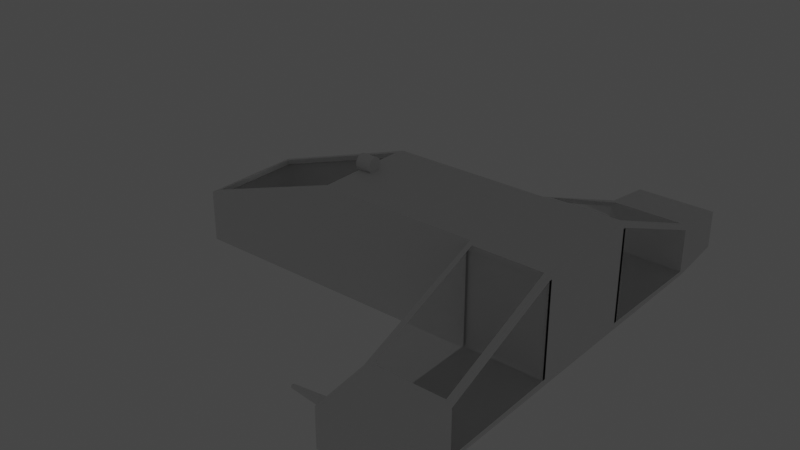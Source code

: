 # Source: spaceship.blend  (saved by Blender 3.4.6; exported with 4.5.12 LTS)
import bpy
from mathutils import Matrix  # noqa: F401  (used for matrix-valued properties, if any)

bpy.ops.wm.read_factory_settings(use_empty=True)
scene = bpy.context.scene
scene.name = 'Scene'

# ---- collections
col_collection = bpy.data.collections.new('Collection'); scene.collection.children.link(col_collection)

# ---- materials (node trees are filled in below, after node groups)
mat_material = bpy.data.materials.new('Material')
mat_material.alpha_threshold = 0.0
mat_material.use_transparent_shadow = False
mat_material.roughness = 0.5
mat_material.line_color = (0.0, 0.0, 0.0, 1.0)
mat_glass = bpy.data.materials.new('Glass')
mat_glass.surface_render_method = 'BLENDED'
mat_glass.blend_method = 'BLEND'

# ---- material node trees
mat_material.use_nodes = True; mat_material.node_tree.nodes.clear()
_N = mat_material.node_tree.nodes; _L = mat_material.node_tree.links
n0 = _N.new('ShaderNodeOutputMaterial'); n0.name = 'Material Output'; n0.location = (300, 300)
n1 = _N.new('ShaderNodeBsdfPrincipled'); n1.name = 'Principled BSDF'; n1.location = (10, 300)
n1.distribution = 'GGX'
n1.subsurface_method = 'RANDOM_WALK_SKIN'
n1.inputs[3].default_value = 1.45
n1.inputs[27].default_value = (0.0, 0.0, 0.0, 1.0)
n1.inputs[28].default_value = 1.0
_L.new(n1.outputs[0], n0.inputs[0])
n0.is_active_output = True
mat_glass.use_nodes = True; mat_glass.node_tree.nodes.clear()
_N = mat_glass.node_tree.nodes; _L = mat_glass.node_tree.links
n0 = _N.new('ShaderNodeOutputMaterial'); n0.name = 'Material Output'; n0.location = (300, 300)
n1 = _N.new('ShaderNodeBsdfPrincipled'); n1.name = 'Principled BSDF'; n1.location = (10, 300)
n1.distribution = 'GGX'
n1.subsurface_method = 'RANDOM_WALK_SKIN'
n1.inputs[3].default_value = 1.45
n1.inputs[4].default_value = 0.3714
n1.inputs[27].default_value = (0.0, 0.0, 0.0, 1.0)
n1.inputs[28].default_value = 1.0
_L.new(n1.outputs[0], n0.inputs[0])
n0.is_active_output = True

# ---- world
world_world = bpy.data.worlds.new('World'); scene.world = world_world
world_world.use_nodes = True; world_world.node_tree.nodes.clear()
_N = world_world.node_tree.nodes; _L = world_world.node_tree.links
n0 = _N.new('ShaderNodeOutputWorld'); n0.name = 'World Output'; n0.location = (300, 300)
n1 = _N.new('ShaderNodeBackground'); n1.name = 'Background'; n1.location = (10, 300)
n1.inputs[0].default_value = (0.05088, 0.05088, 0.05088, 1.0)
_L.new(n1.outputs[0], n0.inputs[0])
n0.is_active_output = True
world_world.color = (0.05088, 0.05088, 0.05088)
world_world.use_sun_shadow = False
world_world.sun_shadow_jitter_overblur = 0.0

# ---- lights
light_spot = bpy.data.lights.new('Spot', 'SPOT')
light_spot.transmission_factor = 0.0
light_spot.energy = 20.0
light_spot.shadow_soft_size = 0.25
light_spot.shadow_maximum_resolution = 0.006
light_spot.use_absolute_resolution = True

# ---- meshes
me_cube = bpy.data.meshes.new('Cube')
me_cube.from_pydata([(4.214, 1.0, 1.0), (4.214, 1.0, -1.0), (-3.281, 1.0, -1.0), (2.704, 1.0, -1.0), (2.704, 1.0, 1.0), (2.704, 1.0, -1.0), (2.704, 1.0, 1.0), (4.214, 3.5, 0.0), (4.214, 3.5, -1.0), (2.704, 3.5, 0.0), (2.704, 3.5, -1.0), (4.214, 4.5, -0.1362), (4.214, 4.5, -0.8638), (2.704, 4.5, -0.1362), (2.704, 4.5, -0.8638), (2.704, 1.1, -0.878), (2.704, 1.1, 0.878), (2.704, 3.4, -0.08198), (2.704, 3.4, -0.918), (2.804, 1.098, 0.9804), (4.114, 1.098, 0.9804), (4.114, 3.402, 0.01961), (2.804, 3.402, 0.01961), (4.214, 1.1, 0.878), (4.214, 1.1, -0.878), (4.214, 3.4, -0.918), (4.214, 3.4, -0.08198), (2.704, 3.4, -0.918), (4.214, 3.4, -0.918), (2.704, 3.916, -0.5843), (2.704, 3.916, -0.4157), (2.704, 4.084, -0.4157), (2.704, 4.084, -0.5843), (1.76, 3.975, -0.4747), (1.76, 3.975, -0.5253), (1.76, 4.025, -0.5253), (1.76, 4.025, -0.4747), (4.214, 0.0, -1.0), (-3.281, 0.0, -1.0), (2.704, 0.0, 1.0), (2.704, 1.041, 0.878), (2.704, 1.041, -0.878), (4.214, 1.041, 0.878), (4.214, 1.041, -0.878), (-0.2889, 1.0, -1.0), (-0.3913, 0.8921, 0.9658), (-3.179, 0.8921, 0.0342), (4.214, -1.0, 1.0), (4.214, -1.0, -1.0), (-3.281, -1.0, -1.0), (2.704, -1.0, -1.0), (2.704, -1.0, 1.0), (2.704, -1.0, -1.0), (2.704, -1.0, 1.0), (4.214, -3.5, 0.0), (4.214, -3.5, -1.0), (2.704, -3.5, 0.0), (2.704, -3.5, -1.0), (4.214, -4.5, -0.1362), (4.214, -4.5, -0.8638), (2.704, -4.5, -0.1362), (2.704, -4.5, -0.8638), (2.704, -1.1, -0.878), (2.704, -1.1, 0.878), (2.704, -3.4, -0.08198), (2.704, -3.4, -0.918), (2.804, -1.098, 0.9804), (4.114, -1.098, 0.9804), (4.114, -3.402, 0.01961), (2.804, -3.402, 0.01961), (4.214, -1.1, 0.878), (4.214, -1.1, -0.878), (4.214, -3.4, -0.918), (4.214, -3.4, -0.08198), (2.704, -3.4, -0.918), (4.214, -3.4, -0.918), (2.704, -3.916, -0.5843), (2.704, -3.916, -0.4157), (2.704, -4.084, -0.4157), (2.704, -4.084, -0.5843), (1.76, -3.975, -0.4747), (1.76, -3.975, -0.5253), (1.76, -4.025, -0.5253), (1.76, -4.025, -0.4747), (2.704, -1.041, 0.878), (2.704, -1.041, -0.878), (4.214, -1.041, 0.878), (4.214, -1.041, -0.878), (-0.2889, -1.0, -1.0), (-0.3913, -0.8921, 0.9658), (-3.179, -0.8921, 0.0342), (-3.281, 1.0, 0.0), (-0.2889, 1.0, 1.0), (-3.281, -1.0, 0.0), (-0.2889, -1.0, 1.0), (-3.152, 0.8921, -0.04742), (-0.364, 0.8921, 0.8842), (-3.152, -0.8921, -0.04742), (-0.364, -0.8921, 0.8842), (-0.3864, -0.01794, 1.254), (-0.0895, -0.01794, 1.264), (-0.3864, 0.009013, 1.251), (-0.0895, 0.01103, 1.261), (-0.3864, 0.03493, 1.243), (-0.0895, 0.03887, 1.253), (-0.3864, 0.05881, 1.231), (-0.0895, 0.06454, 1.239), (-0.3864, 0.07974, 1.213), (-0.0895, 0.08703, 1.221), (-0.3864, 0.09692, 1.192), (-0.0895, 0.1055, 1.198), (-0.3864, 0.1097, 1.169), (-0.0895, 0.1192, 1.173), (-0.3864, 0.1175, 1.143), (-0.0895, 0.1277, 1.145), (-0.3864, 0.1202, 1.116), (-0.0895, 0.1305, 1.116), (-0.3864, 0.1175, 1.089), (-0.0895, 0.1277, 1.087), (-0.3864, 0.1097, 1.063), (-0.0895, 0.1192, 1.059), (-0.3864, 0.09692, 1.039), (-0.0895, 0.1055, 1.033), (-0.3864, 0.07974, 1.018), (-0.0895, 0.08703, 1.011), (-0.3864, 0.05881, 1.001), (-0.0895, 0.06454, 0.9923), (-0.3864, 0.03493, 0.9881), (-0.0895, 0.03887, 0.9785), (-0.3864, 0.009013, 0.9802), (-0.0895, 0.01103, 0.9701), (-0.3864, -0.01794, 0.9776), (-0.0895, -0.01794, 0.9672), (-0.3864, -0.04488, 0.9802), (-0.0895, -0.0469, 0.9701), (-0.3864, -0.0708, 0.9881), (-0.0895, -0.07474, 0.9785), (-0.3864, -0.09468, 1.001), (-0.0895, -0.1004, 0.9923), (-0.3864, -0.1156, 1.018), (-0.0895, -0.1229, 1.011), (-0.3864, -0.1328, 1.039), (-0.0895, -0.1414, 1.033), (-0.3864, -0.1456, 1.063), (-0.0895, -0.1551, 1.059), (-0.3864, -0.1534, 1.089), (-0.0895, -0.1635, 1.087), (-0.3864, -0.1561, 1.116), (-0.0895, -0.1664, 1.116), (-0.3864, -0.1534, 1.143), (-0.0895, -0.1635, 1.145), (-0.3864, -0.1456, 1.169), (-0.0895, -0.1551, 1.173), (-0.3864, -0.1328, 1.192), (-0.0895, -0.1414, 1.198), (-0.3864, -0.1156, 1.213), (-0.0895, -0.1229, 1.221), (-0.3864, -0.09468, 1.231), (-0.0895, -0.1004, 1.239), (-0.3864, -0.0708, 1.243), (-0.0895, -0.07474, 1.253), (-0.3864, -0.04488, 1.251), (-0.0895, -0.0469, 1.261), (-0.3864, -0.01794, 1.264), (-0.3864, 0.01103, 1.261), (-0.3864, 0.03887, 1.253), (-0.3864, 0.06454, 1.239), (-0.3864, 0.08703, 1.221), (-0.3864, 0.1055, 1.198), (-0.3864, 0.1192, 1.173), (-0.3864, 0.1277, 1.145), (-0.3864, 0.1305, 1.116), (-0.3864, 0.1277, 1.087), (-0.3864, 0.1192, 1.059), (-0.3864, 0.1055, 1.033), (-0.3864, 0.08703, 1.011), (-0.3864, 0.06454, 0.9923), (-0.3864, 0.03887, 0.9785), (-0.3864, 0.01103, 0.9701), (-0.3864, -0.01794, 0.9672), (-0.3864, -0.0469, 0.9701), (-0.3864, -0.07474, 0.9785), (-0.3864, -0.1004, 0.9923), (-0.3864, -0.1229, 1.011), (-0.3864, -0.1414, 1.033), (-0.3864, -0.1551, 1.059), (-0.3864, -0.1635, 1.087), (-0.3864, -0.1664, 1.116), (-0.3864, -0.1635, 1.145), (-0.3864, -0.1551, 1.173), (-0.3864, -0.1414, 1.198), (-0.3864, -0.1229, 1.221), (-0.3864, -0.1004, 1.239), (-0.3864, -0.07474, 1.253), (-0.3864, -0.0469, 1.261), (-0.3748, -0.01794, 1.254), (-0.3748, 0.009013, 1.251), (-0.3748, 0.03493, 1.243), (-0.3748, 0.05881, 1.231), (-0.3748, 0.07974, 1.213), (-0.3748, 0.09692, 1.192), (-0.3748, 0.1097, 1.169), (-0.3748, 0.1175, 1.143), (-0.3748, 0.1202, 1.116), (-0.3748, 0.1175, 1.089), (-0.3748, 0.1097, 1.063), (-0.3748, 0.09692, 1.039), (-0.3748, 0.07974, 1.018), (-0.3748, 0.05881, 1.001), (-0.3748, 0.03493, 0.9881), (-0.3748, 0.009013, 0.9802), (-0.3748, -0.01794, 0.9776), (-0.3748, -0.04488, 0.9802), (-0.3748, -0.0708, 0.9881), (-0.3748, -0.09468, 1.001), (-0.3748, -0.1156, 1.018), (-0.3748, -0.1328, 1.039), (-0.3748, -0.1456, 1.063), (-0.3748, -0.1534, 1.089), (-0.3748, -0.1561, 1.116), (-0.3748, -0.1534, 1.143), (-0.3748, -0.1456, 1.169), (-0.3748, -0.1328, 1.192), (-0.3748, -0.1156, 1.213), (-0.3748, -0.09468, 1.231), (-0.3748, -0.0708, 1.243), (-0.3748, -0.04488, 1.251)], [(6, 39), (0, 47), (53, 39)], [(2, 1, 37, 38), (17, 22, 19, 16), (44, 92, 4, 3), (3, 4, 6, 5), (8, 10, 14, 12), (16, 23, 42, 40), (23, 16, 19, 20), (22, 17, 26, 21), (14, 13, 11, 12), (7, 8, 12, 11), (30, 31, 36, 33), (9, 7, 11, 13), (3, 4, 16, 15), (4, 9, 17, 16), (9, 10, 18, 17), (10, 3, 15, 18), (18, 15, 24, 25), (4, 0, 20, 19), (0, 7, 21, 20), (7, 9, 22, 21), (9, 4, 19, 22), (0, 1, 24, 23), (1, 8, 25, 24), (8, 7, 26, 25), (7, 0, 23, 26), (21, 26, 23, 20), (18, 25, 26, 17), (18, 25, 28, 27), (3, 10, 8, 1), (15, 27, 28, 24), (10, 9, 30, 29), (9, 13, 31, 30), (13, 14, 32, 31), (14, 10, 29, 32), (34, 33, 36, 35), (29, 30, 33, 34), (31, 32, 35, 36), (32, 29, 34, 35), (4, 92, 94, 51, 47, 48, 37, 1, 0), (41, 40, 42, 43), (23, 24, 43, 42), (24, 15, 41, 43), (15, 16, 40, 41), (2, 91, 92, 44), (46, 90, 97, 95), (49, 38, 37, 48), (64, 63, 66, 69), (88, 50, 51, 94), (50, 52, 53, 51), (55, 59, 61, 57), (63, 84, 86, 70), (70, 67, 66, 63), (69, 68, 73, 64), (61, 59, 58, 60), (54, 58, 59, 55), (77, 80, 83, 78), (56, 60, 58, 54), (50, 62, 63, 51), (51, 63, 64, 56), (56, 64, 65, 57), (57, 65, 62, 50), (65, 72, 71, 62), (51, 66, 67, 47), (47, 67, 68, 54), (54, 68, 69, 56), (56, 69, 66, 51), (47, 70, 71, 48), (48, 71, 72, 55), (55, 72, 73, 54), (54, 73, 70, 47), (68, 67, 70, 73), (65, 64, 73, 72), (65, 74, 75, 72), (50, 48, 55, 57), (62, 71, 75, 74), (57, 76, 77, 56), (56, 77, 78, 60), (60, 78, 79, 61), (61, 79, 76, 57), (81, 82, 83, 80), (76, 81, 80, 77), (78, 83, 82, 79), (79, 82, 81, 76), (85, 87, 86, 84), (70, 86, 87, 71), (71, 87, 85, 62), (62, 85, 84, 63), (49, 88, 94, 93), (2, 49, 93, 91), (46, 45, 92, 91), (89, 90, 93, 94), (45, 89, 94, 92), (90, 46, 91, 93), (96, 95, 97, 98), (90, 89, 98, 97), (89, 45, 96, 98), (45, 46, 95, 96), (94, 93, 97, 98), (96, 92, 94, 98), (95, 91, 92, 96), (91, 95, 97, 93), (92, 94, 88, 44), (64, 63, 62, 74), (66, 69, 68, 67), (73, 70, 71, 75), (23, 26, 28, 24), (22, 19, 20, 21), (16, 17, 27, 15), (163, 100, 102, 164), (164, 102, 104, 165), (165, 104, 106, 166), (166, 106, 108, 167), (167, 108, 110, 168), (168, 110, 112, 169), (169, 112, 114, 170), (170, 114, 116, 171), (171, 116, 118, 172), (172, 118, 120, 173), (173, 120, 122, 174), (174, 122, 124, 175), (175, 124, 126, 176), (176, 126, 128, 177), (177, 128, 130, 178), (178, 130, 132, 179), (179, 132, 134, 180), (180, 134, 136, 181), (181, 136, 138, 182), (182, 138, 140, 183), (183, 140, 142, 184), (184, 142, 144, 185), (185, 144, 146, 186), (186, 146, 148, 187), (187, 148, 150, 188), (188, 150, 152, 189), (189, 152, 154, 190), (190, 154, 156, 191), (191, 156, 158, 192), (192, 158, 160, 193), (102, 100, 162, 160, 158, 156, 154, 152, 150, 148, 146, 144, 142, 140, 138, 136, 134, 132, 130, 128, 126, 124, 122, 120, 118, 116, 114, 112, 110, 108, 106, 104), (193, 160, 162, 194), (194, 162, 100, 163), (113, 115, 203, 202), (101, 99, 163, 164), (103, 101, 164, 165), (105, 103, 165, 166), (107, 105, 166, 167), (109, 107, 167, 168), (111, 109, 168, 169), (113, 111, 169, 170), (115, 113, 170, 171), (117, 115, 171, 172), (119, 117, 172, 173), (121, 119, 173, 174), (123, 121, 174, 175), (125, 123, 175, 176), (127, 125, 176, 177), (129, 127, 177, 178), (131, 129, 178, 179), (133, 131, 179, 180), (135, 133, 180, 181), (137, 135, 181, 182), (139, 137, 182, 183), (141, 139, 183, 184), (143, 141, 184, 185), (145, 143, 185, 186), (147, 145, 186, 187), (149, 147, 187, 188), (151, 149, 188, 189), (153, 151, 189, 190), (155, 153, 190, 191), (157, 155, 191, 192), (159, 157, 192, 193), (161, 159, 193, 194), (99, 161, 194, 163), (195, 196, 197, 198, 199, 200, 201, 202, 203, 204, 205, 206, 207, 208, 209, 210, 211, 212, 213, 214, 215, 216, 217, 218, 219, 220, 221, 222, 223, 224, 225, 226), (141, 143, 217, 216), (115, 117, 204, 203), (143, 145, 218, 217), (117, 119, 205, 204), (145, 147, 219, 218), (119, 121, 206, 205), (147, 149, 220, 219), (121, 123, 207, 206), (149, 151, 221, 220), (123, 125, 208, 207), (151, 153, 222, 221), (125, 127, 209, 208), (99, 101, 196, 195), (153, 155, 223, 222), (127, 129, 210, 209), (101, 103, 197, 196), (155, 157, 224, 223), (129, 131, 211, 210), (103, 105, 198, 197), (157, 159, 225, 224), (131, 133, 212, 211), (105, 107, 199, 198), (159, 161, 226, 225), (133, 135, 213, 212), (107, 109, 200, 199), (161, 99, 195, 226), (135, 137, 214, 213), (109, 111, 201, 200), (137, 139, 215, 214), (111, 113, 202, 201), (139, 141, 216, 215)])
me_cube.polygons.foreach_set('material_index', [0, 0, 0, 0, 0, 0, 0, 0, 0, 0, 0, 0, 0, 0, 0, 0, 0, 0, 0, 0, 0, 0, 0, 0, 0, 0, 0, 0, 0, 0, 0, 0, 0, 0, 0, 0, 0, 0, 0, 0, 0, 0, 0, 0, 0, 0, 0, 0, 0, 0, 0, 0, 0, 0, 0, 0, 0, 0, 0, 0, 0, 0, 0, 0, 0, 0, 0, 0, 0, 0, 0, 0, 0, 0, 0, 0, 0, 0, 0, 0, 0, 0, 0, 0, 0, 0, 0, 0, 0, 0, 0, 0, 0, 1, 0, 0, 0, 0, 0, 0, 0, 0, 1, 1, 1, 1, 1, 1, 0, 0, 0, 0, 0, 0, 0, 0, 0, 0, 0, 0, 0, 0, 0, 0, 0, 0, 0, 0, 0, 0, 0, 0, 0, 0, 0, 0, 0, 0, 0, 0, 0, 0, 0, 0, 0, 0, 0, 0, 0, 0, 0, 0, 0, 0, 0, 0, 0, 0, 0, 0, 0, 0, 0, 0, 0, 0, 0, 0, 0, 0, 0, 0, 0, 0, 0, 0, 0, 0, 0, 0, 0, 0, 0, 0, 0, 0, 0, 0, 0, 0, 0, 0, 0, 0, 0, 0, 0, 0, 0, 0, 0, 0, 0, 0, 0, 0])
_uv = me_cube.uv_layers.new(name='UVMap')
_uv.uv.foreach_set('vector', [0.375, 0.25, 0.375, 0.5, 0.375, 0.625, 0.375, 0.125, 0.6023, 0.4276, 0.6926, 0.5, 0.6926, 0.5, 0.0, 0.0, 0.375, 0.3388, 0.625, 0.3388, 0.625, 0.4276, 0.375, 0.4276, 0.375, 0.4276, 0.625, 0.4276, 0.625, 0.4276, 0.375, 0.4276, 0.375, 0.5, 0.3026, 0.5, 0.3026, 0.5, 0.375, 0.5, 0.0, 0.0, 0.0, 0.0, 0.0, 0.0, 0.0, 0.0, 0.0, 0.0, 0.0, 0.0, 0.6926, 0.5, 0.6298, 0.5, 0.6926, 0.5, 0.6023, 0.4276, 0.0, 0.0, 0.6298, 0.5, 0.375, 0.4276, 0.625, 0.4276, 0.625, 0.5, 0.375, 0.5, 0.625, 0.5, 0.375, 0.5, 0.375, 0.5, 0.625, 0.5, 0.5211, 0.4276, 0.5211, 0.4276, 0.5211, 0.4276, 0.5211, 0.4276, 0.6974, 0.5, 0.625, 0.5, 0.625, 0.5, 0.6974, 0.5, 0.375, 0.4276, 0.625, 0.4276, 0.6113, 0.4276, 0.3887, 0.4276, 0.625, 0.4276, 0.625, 0.4276, 0.6023, 0.4276, 0.6113, 0.4276, 0.625, 0.4276, 0.375, 0.4276, 0.3977, 0.4276, 0.6023, 0.4276, 0.375, 0.4276, 0.375, 0.4276, 0.3887, 0.4276, 0.3977, 0.4276, 0.3977, 0.4276, 0.3887, 0.4276, 0.3887, 0.5, 0.3977, 0.5, 0.6974, 0.5, 0.625, 0.5, 0.6298, 0.5, 0.6926, 0.5, 0.625, 0.5, 0.625, 0.5, 0.6298, 0.5, 0.6298, 0.5, 0.625, 0.5, 0.6974, 0.5, 0.6926, 0.5, 0.6298, 0.5, 0.6974, 0.5, 0.6974, 0.5, 0.6926, 0.5, 0.6926, 0.5, 0.625, 0.5, 0.375, 0.5, 0.3887, 0.5, 0.6113, 0.5, 0.375, 0.5, 0.375, 0.5, 0.3977, 0.5, 0.3887, 0.5, 0.375, 0.5, 0.625, 0.5, 0.6023, 0.5, 0.3977, 0.5, 0.625, 0.5, 0.625, 0.5, 0.6113, 0.5, 0.6023, 0.5, 0.6298, 0.5, 0.0, 0.0, 0.6113, 0.5, 0.6298, 0.5, 0.3977, 0.4276, 0.3977, 0.5, 0.6023, 0.5, 0.6023, 0.4276, 0.3977, 0.4276, 0.3977, 0.5, 0.3977, 0.5, 0.3977, 0.4276, 0.3026, 0.5, 0.3026, 0.5, 0.375, 0.5, 0.375, 0.5, 0.3887, 0.4276, 0.3977, 0.4276, 0.3977, 0.5, 0.3887, 0.5, 0.375, 0.4276, 0.625, 0.4276, 0.5211, 0.4276, 0.4789, 0.4276, 0.625, 0.4276, 0.625, 0.4276, 0.5211, 0.4276, 0.5211, 0.4276, 0.625, 0.4276, 0.375, 0.4276, 0.4789, 0.4276, 0.5211, 0.4276, 0.375, 0.4276, 0.375, 0.4276, 0.4789, 0.4276, 0.4789, 0.4276, 0.4789, 0.4276, 0.5211, 0.4276, 0.5211, 0.4276, 0.4789, 0.4276, 0.4789, 0.4276, 0.5211, 0.4276, 0.5211, 0.4276, 0.4789, 0.4276, 0.5211, 0.4276, 0.4789, 0.4276, 0.4789, 0.4276, 0.5211, 0.4276, 0.4789, 0.4276, 0.4789, 0.4276, 0.4789, 0.4276, 0.4789, 0.4276, 0.6974, 0.5, 0.625, 0.3388, 0.625, 0.3388, 0.6974, 0.5, 0.625, 0.5, 0.375, 0.5, 0.375, 0.625, 0.375, 0.5, 0.625, 0.5, 0.3887, 0.4276, 0.0, 0.0, 0.6113, 0.5, 0.3887, 0.5, 0.6113, 0.5, 0.3887, 0.5, 0.3887, 0.5, 0.6113, 0.5, 0.3887, 0.5, 0.3887, 0.4276, 0.3887, 0.4276, 0.3887, 0.5, 0.3887, 0.4276, 0.6113, 0.4276, 0.6113, 0.4276, 0.3887, 0.4276, 0.375, 0.25, 0.5, 0.25, 0.5, 0.3388, 0.375, 0.3388, 0.5043, 0.253, 0.5043, 0.253, 0.5043, 0.253, 0.5043, 0.253, 0.375, 0.25, 0.375, 0.125, 0.375, 0.625, 0.375, 0.5, 0.6023, 0.4276, 0.0, 0.0, 0.6926, 0.5, 0.6926, 0.5, 0.375, 0.3388, 0.375, 0.4276, 0.625, 0.4276, 0.625, 0.3388, 0.375, 0.4276, 0.375, 0.4276, 0.625, 0.4276, 0.625, 0.4276, 0.375, 0.5, 0.375, 0.5, 0.3026, 0.5, 0.3026, 0.5, 0.0, 0.0, 0.0, 0.0, 0.0, 0.0, 0.0, 0.0, 0.0, 0.0, 0.6298, 0.5, 0.6926, 0.5, 0.0, 0.0, 0.6926, 0.5, 0.6298, 0.5, 0.0, 0.0, 0.6023, 0.4276, 0.375, 0.4276, 0.375, 0.5, 0.625, 0.5, 0.625, 0.4276, 0.625, 0.5, 0.625, 0.5, 0.375, 0.5, 0.375, 0.5, 0.5211, 0.4276, 0.5211, 0.4276, 0.5211, 0.4276, 0.5211, 0.4276, 0.6974, 0.5, 0.6974, 0.5, 0.625, 0.5, 0.625, 0.5, 0.375, 0.4276, 0.3887, 0.4276, 0.6113, 0.4276, 0.625, 0.4276, 0.625, 0.4276, 0.6113, 0.4276, 0.6023, 0.4276, 0.625, 0.4276, 0.625, 0.4276, 0.6023, 0.4276, 0.3977, 0.4276, 0.375, 0.4276, 0.375, 0.4276, 0.3977, 0.4276, 0.3887, 0.4276, 0.375, 0.4276, 0.3977, 0.4276, 0.3977, 0.5, 0.3887, 0.5, 0.3887, 0.4276, 0.6974, 0.5, 0.6926, 0.5, 0.6298, 0.5, 0.625, 0.5, 0.625, 0.5, 0.6298, 0.5, 0.6298, 0.5, 0.625, 0.5, 0.625, 0.5, 0.6298, 0.5, 0.6926, 0.5, 0.6974, 0.5, 0.6974, 0.5, 0.6926, 0.5, 0.6926, 0.5, 0.6974, 0.5, 0.625, 0.5, 0.6113, 0.5, 0.3887, 0.5, 0.375, 0.5, 0.375, 0.5, 0.3887, 0.5, 0.3977, 0.5, 0.375, 0.5, 0.375, 0.5, 0.3977, 0.5, 0.6023, 0.5, 0.625, 0.5, 0.625, 0.5, 0.6023, 0.5, 0.6113, 0.5, 0.625, 0.5, 0.6298, 0.5, 0.6298, 0.5, 0.6113, 0.5, 0.0, 0.0, 0.3977, 0.4276, 0.6023, 0.4276, 0.6023, 0.5, 0.3977, 0.5, 0.3977, 0.4276, 0.3977, 0.4276, 0.3977, 0.5, 0.3977, 0.5, 0.3026, 0.5, 0.375, 0.5, 0.375, 0.5, 0.3026, 0.5, 0.3887, 0.4276, 0.3887, 0.5, 0.3977, 0.5, 0.3977, 0.4276, 0.375, 0.4276, 0.4789, 0.4276, 0.5211, 0.4276, 0.625, 0.4276, 0.625, 0.4276, 0.5211, 0.4276, 0.5211, 0.4276, 0.625, 0.4276, 0.625, 0.4276, 0.5211, 0.4276, 0.4789, 0.4276, 0.375, 0.4276, 0.375, 0.4276, 0.4789, 0.4276, 0.4789, 0.4276, 0.375, 0.4276, 0.4789, 0.4276, 0.4789, 0.4276, 0.5211, 0.4276, 0.5211, 0.4276, 0.4789, 0.4276, 0.4789, 0.4276, 0.5211, 0.4276, 0.5211, 0.4276, 0.5211, 0.4276, 0.5211, 0.4276, 0.4789, 0.4276, 0.4789, 0.4276, 0.4789, 0.4276, 0.4789, 0.4276, 0.4789, 0.4276, 0.4789, 0.4276, 0.3887, 0.4276, 0.3887, 0.5, 0.6113, 0.5, 0.0, 0.0, 0.6113, 0.5, 0.6113, 0.5, 0.3887, 0.5, 0.3887, 0.5, 0.3887, 0.5, 0.3887, 0.5, 0.3887, 0.4276, 0.3887, 0.4276, 0.3887, 0.4276, 0.3887, 0.4276, 0.6113, 0.4276, 0.6113, 0.4276, 0.375, 0.25, 0.375, 0.3388, 0.5, 0.3388, 0.5, 0.25, 0.375, 0.25, 0.375, 0.25, 0.5, 0.25, 0.5, 0.25, 0.5043, 0.253, 0.6207, 0.3357, 0.625, 0.3388, 0.5, 0.25, 0.6207, 0.3357, 0.5043, 0.253, 0.5, 0.25, 0.625, 0.3388, 0.6207, 0.3357, 0.6207, 0.3357, 0.625, 0.3388, 0.625, 0.3388, 0.5043, 0.253, 0.5043, 0.253, 0.5, 0.25, 0.5, 0.25, 0.6207, 0.3357, 0.5043, 0.253, 0.5043, 0.253, 0.6207, 0.3357, 0.5043, 0.253, 0.6207, 0.3357, 0.6207, 0.3357, 0.5043, 0.253, 0.6207, 0.3357, 0.6207, 0.3357, 0.6207, 0.3357, 0.6207, 0.3357, 0.6207, 0.3357, 0.5043, 0.253, 0.5043, 0.253, 0.6207, 0.3357, 0.5, 0.3388, 0.5, 0.25, 0.5043, 0.253, 0.6207, 0.3357, 0.0, 0.0, 0.0, 0.0, 0.0, 0.0, 0.0, 0.0, 0.0, 0.0, 0.0, 0.0, 0.0, 0.0, 0.0, 0.0, 0.0, 0.0, 0.0, 0.0, 0.0, 0.0, 0.0, 0.0, 0.0, 0.0, 0.0, 0.0, 0.0, 0.0, 0.0, 0.0, 0.0, 0.0, 0.0, 0.0, 0.0, 0.0, 0.0, 0.0, 0.0, 0.0, 0.0, 0.0, 0.0, 0.0, 0.0, 0.0, 0.0, 0.0, 0.0, 0.0, 0.0, 0.0, 0.0, 0.0, 0.0, 0.0, 0.0, 0.0, 0.0, 0.0, 0.0, 0.0, 0.0, 0.0, 0.0, 0.0, 0.0, 0.0, 0.0, 0.0, 0.0, 0.0, 0.0, 0.0, 0.0, 0.0, 0.0, 0.0, 1.0, 0.5, 1.0, 1.0, 0.9688, 1.0, 0.9688, 0.5, 0.9688, 0.5, 0.9688, 1.0, 0.9375, 1.0, 0.9375, 0.5, 0.9375, 0.5, 0.9375, 1.0, 0.9062, 1.0, 0.9062, 0.5, 0.9062, 0.5, 0.9062, 1.0, 0.875, 1.0, 0.875, 0.5, 0.875, 0.5, 0.875, 1.0, 0.8438, 1.0, 0.8438, 0.5, 0.8438, 0.5, 0.8438, 1.0, 0.8125, 1.0, 0.8125, 0.5, 0.8125, 0.5, 0.8125, 1.0, 0.7812, 1.0, 0.7812, 0.5, 0.7812, 0.5, 0.7812, 1.0, 0.75, 1.0, 0.75, 0.5, 0.75, 0.5, 0.75, 1.0, 0.7188, 1.0, 0.7188, 0.5, 0.7188, 0.5, 0.7188, 1.0, 0.6875, 1.0, 0.6875, 0.5, 0.6875, 0.5, 0.6875, 1.0, 0.6562, 1.0, 0.6562, 0.5, 0.6562, 0.5, 0.6562, 1.0, 0.625, 1.0, 0.625, 0.5, 0.625, 0.5, 0.625, 1.0, 0.5938, 1.0, 0.5938, 0.5, 0.5938, 0.5, 0.5938, 1.0, 0.5625, 1.0, 0.5625, 0.5, 0.5625, 0.5, 0.5625, 1.0, 0.5312, 1.0, 0.5312, 0.5, 0.5312, 0.5, 0.5312, 1.0, 0.5, 1.0, 0.5, 0.5, 0.5, 0.5, 0.5, 1.0, 0.4688, 1.0, 0.4688, 0.5, 0.4688, 0.5, 0.4688, 1.0, 0.4375, 1.0, 0.4375, 0.5, 0.4375, 0.5, 0.4375, 1.0, 0.4062, 1.0, 0.4062, 0.5, 0.4062, 0.5, 0.4062, 1.0, 0.375, 1.0, 0.375, 0.5, 0.375, 0.5, 0.375, 1.0, 0.3438, 1.0, 0.3438, 0.5, 0.3438, 0.5, 0.3438, 1.0, 0.3125, 1.0, 0.3125, 0.5, 0.3125, 0.5, 0.3125, 1.0, 0.2812, 1.0, 0.2812, 0.5, 0.2812, 0.5, 0.2812, 1.0, 0.25, 1.0, 0.25, 0.5, 0.25, 0.5, 0.25, 1.0, 0.2188, 1.0, 0.2188, 0.5, 0.2188, 0.5, 0.2188, 1.0, 0.1875, 1.0, 0.1875, 0.5, 0.1875, 0.5, 0.1875, 1.0, 0.1562, 1.0, 0.1562, 0.5, 0.1562, 0.5, 0.1562, 1.0, 0.125, 1.0, 0.125, 0.5, 0.125, 0.5, 0.125, 1.0, 0.09375, 1.0, 0.09375, 0.5, 0.09375, 0.5, 0.09375, 1.0, 0.0625, 1.0, 0.0625, 0.5, 0.2968, 0.4854, 0.25, 0.49, 0.2032, 0.4854, 0.1582, 0.4717, 0.1167, 0.4496, 0.08029, 0.4197, 0.05045, 0.3833, 0.02827, 0.3418, 0.01461, 0.2968, 0.01, 0.25, 0.01461, 0.2032, 0.02827, 0.1582, 0.05045, 0.1167, 0.08029, 0.08029, 0.1167, 0.05045, 0.1582, 0.02827, 0.2032, 0.01461, 0.25, 0.01, 0.2968, 0.01461, 0.3418, 0.02827, 0.3833, 0.05045, 0.4197, 0.08029, 0.4496, 0.1167, 0.4717, 0.1582, 0.4854, 0.2032, 0.49, 0.25, 0.4854, 0.2968, 0.4717, 0.3418, 0.4496, 0.3833, 0.4197, 0.4197, 0.3833, 0.4496, 0.3418, 0.4717, 0.0625, 0.5, 0.0625, 1.0, 0.03125, 1.0, 0.03125, 0.5, 0.03125, 0.5, 0.03125, 1.0, 0.0, 1.0, 0.0, 0.5, 0.969, 0.2936, 0.9733, 0.25, 0.9733, 0.25, 0.969, 0.2936, 0.7936, 0.469, 0.75, 0.4733, 0.75, 0.49, 0.7968, 0.4854, 0.8355, 0.4563, 0.7936, 0.469, 0.7968, 0.4854, 0.8418, 0.4717, 0.8741, 0.4357, 0.8355, 0.4563, 0.8418, 0.4717, 0.8833, 0.4496, 0.9079, 0.4079, 0.8741, 0.4357, 0.8833, 0.4496, 0.9197, 0.4197, 0.9357, 0.3741, 0.9079, 0.4079, 0.9197, 0.4197, 0.9496, 0.3833, 0.9563, 0.3355, 0.9357, 0.3741, 0.9496, 0.3833, 0.9717, 0.3418, 0.969, 0.2936, 0.9563, 0.3355, 0.9717, 0.3418, 0.9854, 0.2968, 0.9733, 0.25, 0.969, 0.2936, 0.9854, 0.2968, 0.99, 0.25, 0.969, 0.2064, 0.9733, 0.25, 0.99, 0.25, 0.9854, 0.2032, 0.9563, 0.1645, 0.969, 0.2064, 0.9854, 0.2032, 0.9717, 0.1582, 0.9357, 0.1259, 0.9563, 0.1645, 0.9717, 0.1582, 0.9496, 0.1167, 0.9079, 0.09208, 0.9357, 0.1259, 0.9496, 0.1167, 0.9197, 0.08029, 0.8741, 0.06431, 0.9079, 0.09208, 0.9197, 0.08029, 0.8833, 0.05045, 0.8355, 0.04367, 0.8741, 0.06431, 0.8833, 0.05045, 0.8418, 0.02827, 0.7936, 0.03096, 0.8355, 0.04367, 0.8418, 0.02827, 0.7968, 0.01461, 0.75, 0.02667, 0.7936, 0.03096, 0.7968, 0.01461, 0.75, 0.01, 0.7064, 0.03096, 0.75, 0.02667, 0.75, 0.01, 0.7032, 0.01461, 0.6645, 0.04367, 0.7064, 0.03096, 0.7032, 0.01461, 0.6582, 0.02827, 0.6259, 0.06431, 0.6645, 0.04367, 0.6582, 0.02827, 0.6167, 0.05045, 0.5921, 0.09208, 0.6259, 0.06431, 0.6167, 0.05045, 0.5803, 0.08029, 0.5643, 0.1259, 0.5921, 0.09208, 0.5803, 0.08029, 0.5504, 0.1167, 0.5437, 0.1645, 0.5643, 0.1259, 0.5504, 0.1167, 0.5283, 0.1582, 0.531, 0.2064, 0.5437, 0.1645, 0.5283, 0.1582, 0.5146, 0.2032, 0.5267, 0.25, 0.531, 0.2064, 0.5146, 0.2032, 0.51, 0.25, 0.531, 0.2936, 0.5267, 0.25, 0.51, 0.25, 0.5146, 0.2968, 0.5437, 0.3355, 0.531, 0.2936, 0.5146, 0.2968, 0.5283, 0.3418, 0.5643, 0.3741, 0.5437, 0.3355, 0.5283, 0.3418, 0.5504, 0.3833, 0.5921, 0.4079, 0.5643, 0.3741, 0.5504, 0.3833, 0.5803, 0.4197, 0.6259, 0.4357, 0.5921, 0.4079, 0.5803, 0.4197, 0.6167, 0.4496, 0.6645, 0.4563, 0.6259, 0.4357, 0.6167, 0.4496, 0.6582, 0.4717, 0.7064, 0.469, 0.6645, 0.4563, 0.6582, 0.4717, 0.7032, 0.4854, 0.75, 0.4733, 0.7064, 0.469, 0.7032, 0.4854, 0.75, 0.49, 0.75, 0.4733, 0.7936, 0.469, 0.8355, 0.4563, 0.8741, 0.4357, 0.9079, 0.4079, 0.9357, 0.3741, 0.9563, 0.3355, 0.969, 0.2936, 0.9733, 0.25, 0.969, 0.2064, 0.9563, 0.1645, 0.9357, 0.1259, 0.9079, 0.09208, 0.8741, 0.06431, 0.8355, 0.04367, 0.7936, 0.03096, 0.75, 0.02667, 0.7064, 0.03096, 0.6645, 0.04367, 0.6259, 0.06431, 0.5921, 0.09208, 0.5643, 0.1259, 0.5437, 0.1645, 0.531, 0.2064, 0.5267, 0.25, 0.531, 0.2936, 0.5437, 0.3355, 0.5643, 0.3741, 0.5921, 0.4079, 0.6259, 0.4357, 0.6645, 0.4563, 0.7064, 0.469, 0.5643, 0.1259, 0.5437, 0.1645, 0.5437, 0.1645, 0.5643, 0.1259, 0.9733, 0.25, 0.969, 0.2064, 0.969, 0.2064, 0.9733, 0.25, 0.5437, 0.1645, 0.531, 0.2064, 0.531, 0.2064, 0.5437, 0.1645, 0.969, 0.2064, 0.9563, 0.1645, 0.9563, 0.1645, 0.969, 0.2064, 0.531, 0.2064, 0.5267, 0.25, 0.5267, 0.25, 0.531, 0.2064, 0.9563, 0.1645, 0.9357, 0.1259, 0.9357, 0.1259, 0.9563, 0.1645, 0.5267, 0.25, 0.531, 0.2936, 0.531, 0.2936, 0.5267, 0.25, 0.9357, 0.1259, 0.9079, 0.09208, 0.9079, 0.09208, 0.9357, 0.1259, 0.531, 0.2936, 0.5437, 0.3355, 0.5437, 0.3355, 0.531, 0.2936, 0.9079, 0.09208, 0.8741, 0.06431, 0.8741, 0.06431, 0.9079, 0.09208, 0.5437, 0.3355, 0.5643, 0.3741, 0.5643, 0.3741, 0.5437, 0.3355, 0.8741, 0.06431, 0.8355, 0.04367, 0.8355, 0.04367, 0.8741, 0.06431, 0.75, 0.4733, 0.7936, 0.469, 0.7936, 0.469, 0.75, 0.4733, 0.5643, 0.3741, 0.5921, 0.4079, 0.5921, 0.4079, 0.5643, 0.3741, 0.8355, 0.04367, 0.7936, 0.03096, 0.7936, 0.03096, 0.8355, 0.04367, 0.7936, 0.469, 0.8355, 0.4563, 0.8355, 0.4563, 0.7936, 0.469, 0.5921, 0.4079, 0.6259, 0.4357, 0.6259, 0.4357, 0.5921, 0.4079, 0.7936, 0.03096, 0.75, 0.02667, 0.75, 0.02667, 0.7936, 0.03096, 0.8355, 0.4563, 0.8741, 0.4357, 0.8741, 0.4357, 0.8355, 0.4563, 0.6259, 0.4357, 0.6645, 0.4563, 0.6645, 0.4563, 0.6259, 0.4357, 0.75, 0.02667, 0.7064, 0.03096, 0.7064, 0.03096, 0.75, 0.02667, 0.8741, 0.4357, 0.9079, 0.4079, 0.9079, 0.4079, 0.8741, 0.4357, 0.6645, 0.4563, 0.7064, 0.469, 0.7064, 0.469, 0.6645, 0.4563, 0.7064, 0.03096, 0.6645, 0.04367, 0.6645, 0.04367, 0.7064, 0.03096, 0.9079, 0.4079, 0.9357, 0.3741, 0.9357, 0.3741, 0.9079, 0.4079, 0.7064, 0.469, 0.75, 0.4733, 0.75, 0.4733, 0.7064, 0.469, 0.6645, 0.04367, 0.6259, 0.06431, 0.6259, 0.06431, 0.6645, 0.04367, 0.9357, 0.3741, 0.9563, 0.3355, 0.9563, 0.3355, 0.9357, 0.3741, 0.6259, 0.06431, 0.5921, 0.09208, 0.5921, 0.09208, 0.6259, 0.06431, 0.9563, 0.3355, 0.969, 0.2936, 0.969, 0.2936, 0.9563, 0.3355, 0.5921, 0.09208, 0.5643, 0.1259, 0.5643, 0.1259, 0.5921, 0.09208])
me_cube.materials.append(mat_material)
me_cube.materials.append(mat_glass)
me_cube.use_mirror_vertex_groups = False
me_cube.update()

# ---- objects
ob_cube = bpy.data.objects.new('Cube', me_cube)
ob_spot = bpy.data.objects.new('Spot', light_spot)

# ---- transforms, parenting, visibility, modifiers, constraints
ob_cube.location = (-1.703, 0.0, 0.0)
ob_cube.lock_rotations_4d = False
ob_cube.empty_display_type = 'ARROWS'
ob_cube.lineart.crease_threshold = 0.0
ob_spot.location = (-2.088, 0.0, 1.119)
ob_spot.rotation_euler = (-0.0, 1.571, 0.0)

# ---- collection membership
col_collection.objects.link(ob_cube)
col_collection.objects.link(ob_spot)

# ---- scene / render settings (as saved in the file)
scene.frame_start = 1; scene.frame_end = 250; scene.frame_set(105)
scene.render.engine = 'BLENDER_EEVEE_NEXT'
scene.cycles.sampling_pattern = 'TABULATED_SOBOL'
scene.cycles.use_light_tree = False
scene.view_settings.view_transform = 'Filmic'
bpy.context.view_layer.update()

# ---- added for rendering (the .blend has no active camera): camera
cam_auto = bpy.data.cameras.new('AutoCamera')
cam_auto.lens = 50.0
cam_auto.sensor_width = 36.0
cam_auto.clip_end = 1000.0
ob_auto_camera = bpy.data.objects.new('AutoCamera', cam_auto)
scene.collection.objects.link(ob_auto_camera)
ob_auto_camera.location = (9.80116, -13.245, 8.96205)
ob_auto_camera.rotation_euler = (1.09748, -7.21219e-08, 0.694738)
scene.camera = ob_auto_camera
bpy.context.view_layer.update()
